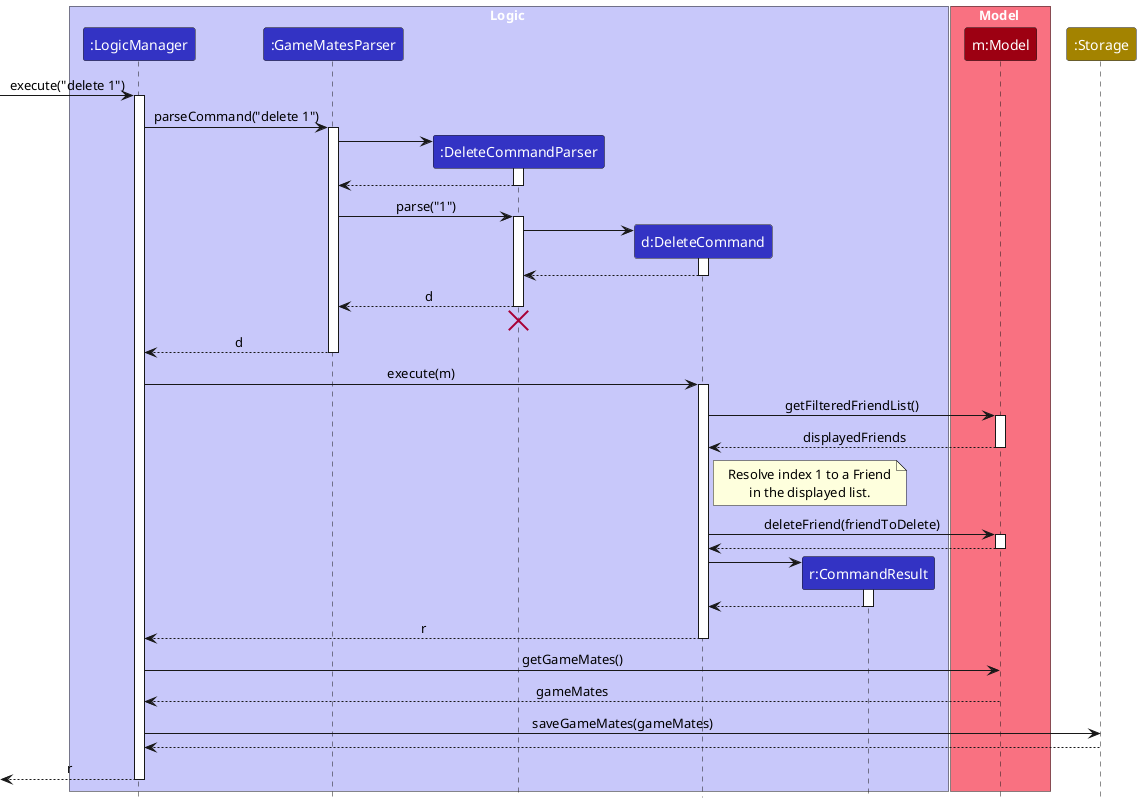

The diagram above was rendered by PlantUML. Its source (embedded in the PNG):
@startuml
!include style.puml
skinparam ArrowFontStyle plain

box Logic LOGIC_COLOR_T1
participant ":LogicManager" as LogicManager LOGIC_COLOR
participant ":GameMatesParser" as GameMatesParser LOGIC_COLOR
participant ":DeleteCommandParser" as DeleteCommandParser LOGIC_COLOR
participant "d:DeleteCommand" as DeleteCommand LOGIC_COLOR
participant "r:CommandResult" as CommandResult LOGIC_COLOR
end box

box Model MODEL_COLOR_T1
participant "m:Model" as Model MODEL_COLOR
end box

participant ":Storage" as Storage STORAGE_COLOR

[-> LogicManager : execute("delete 1")
activate LogicManager

LogicManager -> GameMatesParser : parseCommand("delete 1")
activate GameMatesParser

create DeleteCommandParser
GameMatesParser -> DeleteCommandParser
activate DeleteCommandParser

DeleteCommandParser --> GameMatesParser
deactivate DeleteCommandParser

GameMatesParser -> DeleteCommandParser : parse("1")
activate DeleteCommandParser

create DeleteCommand
DeleteCommandParser -> DeleteCommand
activate DeleteCommand

DeleteCommand --> DeleteCommandParser :
deactivate DeleteCommand

DeleteCommandParser --> GameMatesParser : d
deactivate DeleteCommandParser
'Hidden arrow to position the destroy marker below the end of the activation bar.
DeleteCommandParser -[hidden]-> GameMatesParser
destroy DeleteCommandParser

GameMatesParser --> LogicManager : d
deactivate GameMatesParser

LogicManager -> DeleteCommand : execute(m)
activate DeleteCommand

DeleteCommand -> Model : getFilteredFriendList()
activate Model
Model --> DeleteCommand : displayedFriends
deactivate Model
note right of DeleteCommand: Resolve index 1 to a Friend\nin the displayed list.

DeleteCommand -> Model : deleteFriend(friendToDelete)
activate Model

Model --> DeleteCommand
deactivate Model

create CommandResult
DeleteCommand -> CommandResult
activate CommandResult

CommandResult --> DeleteCommand
deactivate CommandResult

DeleteCommand --> LogicManager : r
deactivate DeleteCommand

LogicManager -> Model : getGameMates()
Model --> LogicManager : gameMates
LogicManager -> Storage : saveGameMates(gameMates)
Storage --> LogicManager

[<--LogicManager : r
deactivate LogicManager
@enduml